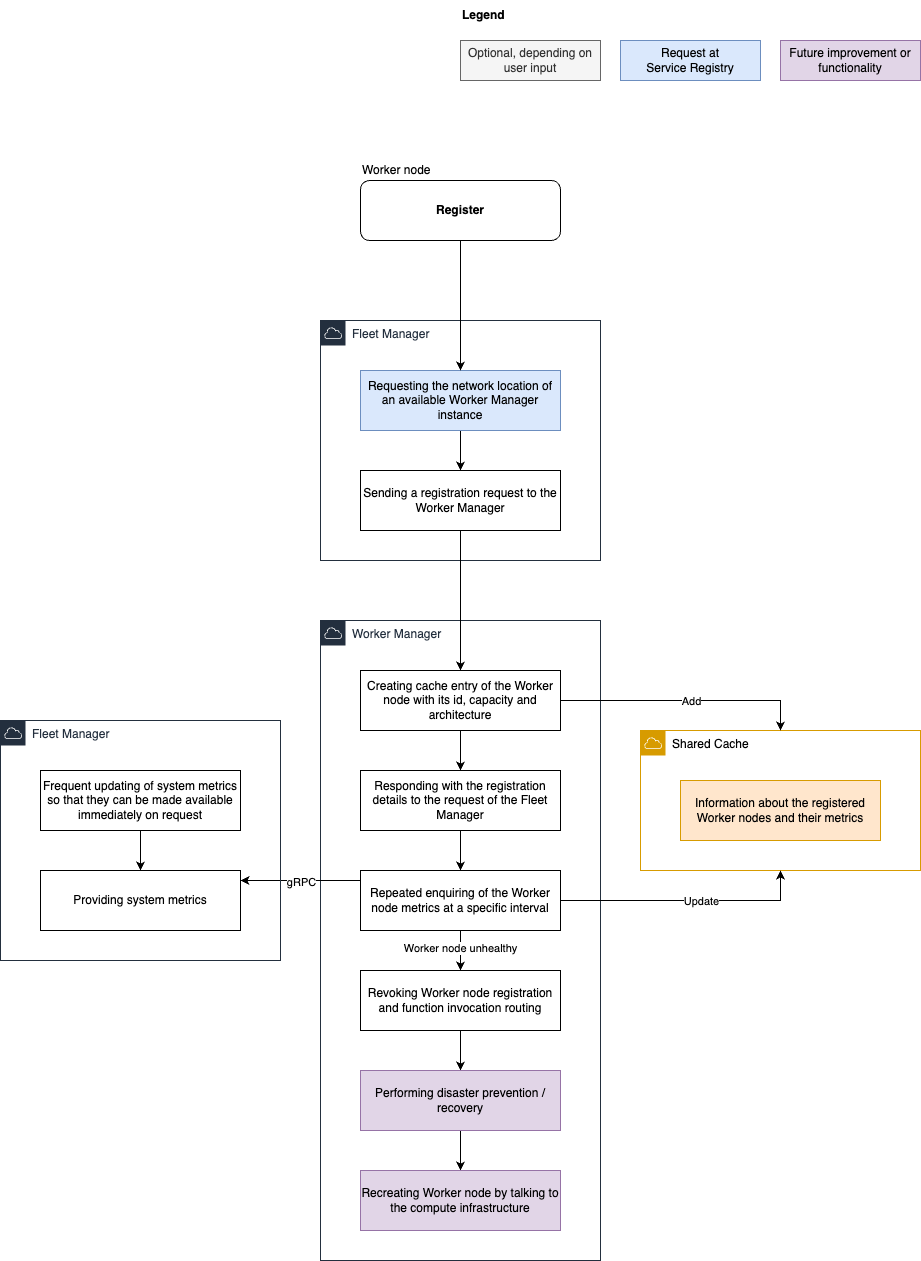

The diagram above was exported from draw.io. Its source (the exported page's mxGraphModel, read from the mxfile embedded in the PNG):
<mxGraphModel dx="-1875" dy="-1014" grid="1" gridSize="10" guides="1" tooltips="1" connect="1" arrows="1" fold="1" page="1" pageScale="1" pageWidth="827" pageHeight="1169" math="0" shadow="0">
  <root>
    <mxCell id="0" />
    <mxCell id="1" parent="0" />
    <mxCell id="JDl2sX8EHS2qrtAxxwI8-382" value="Optional, depending on user input" style="rounded=0;whiteSpace=wrap;html=1;fillColor=#f5f5f5;fontColor=#333333;strokeColor=#666666;" vertex="1" parent="1">
      <mxGeometry x="4460" y="2520" width="140" height="40" as="geometry" />
    </mxCell>
    <mxCell id="JDl2sX8EHS2qrtAxxwI8-419" value="Request at&lt;br&gt;Service Registry" style="rounded=0;whiteSpace=wrap;html=1;fillColor=#dae8fc;strokeColor=#6c8ebf;" vertex="1" parent="1">
      <mxGeometry x="4620" y="2520" width="140" height="40" as="geometry" />
    </mxCell>
    <mxCell id="JDl2sX8EHS2qrtAxxwI8-458" value="Future improvement or functionality" style="rounded=0;whiteSpace=wrap;html=1;fillColor=#e1d5e7;strokeColor=#9673a6;" vertex="1" parent="1">
      <mxGeometry x="4780" y="2520" width="140" height="40" as="geometry" />
    </mxCell>
    <mxCell id="JDl2sX8EHS2qrtAxxwI8-459" value="&lt;b&gt;Legend&lt;/b&gt;" style="text;html=1;align=left;verticalAlign=middle;whiteSpace=wrap;rounded=0;" vertex="1" parent="1">
      <mxGeometry x="4460" y="2480" width="60" height="30" as="geometry" />
    </mxCell>
    <mxCell id="JDl2sX8EHS2qrtAxxwI8-640" value="" style="group" vertex="1" connectable="0" parent="1">
      <mxGeometry x="4360" y="2640" width="200" height="80" as="geometry" />
    </mxCell>
    <mxCell id="JDl2sX8EHS2qrtAxxwI8-641" value="&lt;b&gt;Register&lt;/b&gt;" style="rounded=1;whiteSpace=wrap;html=1;" vertex="1" parent="JDl2sX8EHS2qrtAxxwI8-640">
      <mxGeometry y="20" width="200" height="60" as="geometry" />
    </mxCell>
    <mxCell id="JDl2sX8EHS2qrtAxxwI8-642" value="Worker node" style="text;html=1;align=left;verticalAlign=middle;whiteSpace=wrap;rounded=0;" vertex="1" parent="JDl2sX8EHS2qrtAxxwI8-640">
      <mxGeometry width="120" height="20" as="geometry" />
    </mxCell>
    <mxCell id="JDl2sX8EHS2qrtAxxwI8-643" value="Fleet Manager" style="points=[[0,0],[0.25,0],[0.5,0],[0.75,0],[1,0],[1,0.25],[1,0.5],[1,0.75],[1,1],[0.75,1],[0.5,1],[0.25,1],[0,1],[0,0.75],[0,0.5],[0,0.25]];outlineConnect=0;gradientColor=none;html=1;whiteSpace=wrap;fontSize=12;fontStyle=0;container=1;pointerEvents=0;collapsible=0;recursiveResize=0;shape=mxgraph.aws4.group;grIcon=mxgraph.aws4.group_aws_cloud;strokeColor=#232F3E;fillColor=none;verticalAlign=top;align=left;spacingLeft=30;fontColor=#232F3E;dashed=0;" vertex="1" parent="1">
      <mxGeometry x="4320" y="2800" width="280" height="240" as="geometry" />
    </mxCell>
    <mxCell id="JDl2sX8EHS2qrtAxxwI8-644" style="edgeStyle=orthogonalEdgeStyle;rounded=0;orthogonalLoop=1;jettySize=auto;html=1;entryX=0.5;entryY=0;entryDx=0;entryDy=0;" edge="1" parent="JDl2sX8EHS2qrtAxxwI8-643" source="JDl2sX8EHS2qrtAxxwI8-645" target="JDl2sX8EHS2qrtAxxwI8-646">
      <mxGeometry relative="1" as="geometry" />
    </mxCell>
    <mxCell id="JDl2sX8EHS2qrtAxxwI8-645" value="Requesting the network location of an available Worker Manager instance" style="rounded=0;whiteSpace=wrap;html=1;fillColor=#dae8fc;strokeColor=#6c8ebf;" vertex="1" parent="JDl2sX8EHS2qrtAxxwI8-643">
      <mxGeometry x="40" y="50" width="200" height="60" as="geometry" />
    </mxCell>
    <mxCell id="JDl2sX8EHS2qrtAxxwI8-646" value="Sending a registration request to the Worker Manager" style="rounded=0;whiteSpace=wrap;html=1;" vertex="1" parent="JDl2sX8EHS2qrtAxxwI8-643">
      <mxGeometry x="40" y="150" width="200" height="60" as="geometry" />
    </mxCell>
    <mxCell id="JDl2sX8EHS2qrtAxxwI8-647" style="edgeStyle=orthogonalEdgeStyle;rounded=0;orthogonalLoop=1;jettySize=auto;html=1;entryX=0.5;entryY=0;entryDx=0;entryDy=0;" edge="1" parent="1" source="JDl2sX8EHS2qrtAxxwI8-641" target="JDl2sX8EHS2qrtAxxwI8-645">
      <mxGeometry relative="1" as="geometry" />
    </mxCell>
    <mxCell id="JDl2sX8EHS2qrtAxxwI8-648" value="Worker Manager" style="points=[[0,0],[0.25,0],[0.5,0],[0.75,0],[1,0],[1,0.25],[1,0.5],[1,0.75],[1,1],[0.75,1],[0.5,1],[0.25,1],[0,1],[0,0.75],[0,0.5],[0,0.25]];outlineConnect=0;gradientColor=none;html=1;whiteSpace=wrap;fontSize=12;fontStyle=0;container=1;pointerEvents=0;collapsible=0;recursiveResize=0;shape=mxgraph.aws4.group;grIcon=mxgraph.aws4.group_aws_cloud;strokeColor=#232F3E;fillColor=none;verticalAlign=top;align=left;spacingLeft=30;fontColor=#232F3E;dashed=0;" vertex="1" parent="1">
      <mxGeometry x="4320" y="3100" width="280" height="640" as="geometry" />
    </mxCell>
    <mxCell id="JDl2sX8EHS2qrtAxxwI8-649" style="edgeStyle=orthogonalEdgeStyle;rounded=0;orthogonalLoop=1;jettySize=auto;html=1;entryX=0.5;entryY=0;entryDx=0;entryDy=0;" edge="1" parent="JDl2sX8EHS2qrtAxxwI8-648" source="JDl2sX8EHS2qrtAxxwI8-650" target="JDl2sX8EHS2qrtAxxwI8-652">
      <mxGeometry relative="1" as="geometry" />
    </mxCell>
    <mxCell id="JDl2sX8EHS2qrtAxxwI8-650" value="Creating cache entry of the Worker node with its id, capacity and architecture" style="rounded=0;whiteSpace=wrap;html=1;" vertex="1" parent="JDl2sX8EHS2qrtAxxwI8-648">
      <mxGeometry x="40" y="50" width="200" height="60" as="geometry" />
    </mxCell>
    <mxCell id="JDl2sX8EHS2qrtAxxwI8-651" style="edgeStyle=orthogonalEdgeStyle;rounded=0;orthogonalLoop=1;jettySize=auto;html=1;entryX=0.5;entryY=0;entryDx=0;entryDy=0;" edge="1" parent="JDl2sX8EHS2qrtAxxwI8-648" source="JDl2sX8EHS2qrtAxxwI8-652" target="JDl2sX8EHS2qrtAxxwI8-655">
      <mxGeometry relative="1" as="geometry" />
    </mxCell>
    <mxCell id="JDl2sX8EHS2qrtAxxwI8-652" value="Responding with the registration details to the request of the Fleet Manager" style="rounded=0;whiteSpace=wrap;html=1;" vertex="1" parent="JDl2sX8EHS2qrtAxxwI8-648">
      <mxGeometry x="40" y="150" width="200" height="60" as="geometry" />
    </mxCell>
    <mxCell id="JDl2sX8EHS2qrtAxxwI8-653" style="edgeStyle=orthogonalEdgeStyle;rounded=0;orthogonalLoop=1;jettySize=auto;html=1;entryX=0.5;entryY=0;entryDx=0;entryDy=0;" edge="1" parent="JDl2sX8EHS2qrtAxxwI8-648" source="JDl2sX8EHS2qrtAxxwI8-655" target="JDl2sX8EHS2qrtAxxwI8-657">
      <mxGeometry relative="1" as="geometry" />
    </mxCell>
    <mxCell id="JDl2sX8EHS2qrtAxxwI8-654" value="Worker node unhealthy" style="edgeLabel;html=1;align=center;verticalAlign=middle;resizable=0;points=[];" vertex="1" connectable="0" parent="JDl2sX8EHS2qrtAxxwI8-653">
      <mxGeometry x="-0.1357" y="-1" relative="1" as="geometry">
        <mxPoint as="offset" />
      </mxGeometry>
    </mxCell>
    <mxCell id="JDl2sX8EHS2qrtAxxwI8-655" value="Repeated enquiring of the Worker node metrics at a specific interval" style="rounded=0;whiteSpace=wrap;html=1;" vertex="1" parent="JDl2sX8EHS2qrtAxxwI8-648">
      <mxGeometry x="40" y="250" width="200" height="60" as="geometry" />
    </mxCell>
    <mxCell id="JDl2sX8EHS2qrtAxxwI8-656" style="edgeStyle=orthogonalEdgeStyle;rounded=0;orthogonalLoop=1;jettySize=auto;html=1;entryX=0.5;entryY=0;entryDx=0;entryDy=0;" edge="1" parent="JDl2sX8EHS2qrtAxxwI8-648" source="JDl2sX8EHS2qrtAxxwI8-657" target="JDl2sX8EHS2qrtAxxwI8-661">
      <mxGeometry relative="1" as="geometry" />
    </mxCell>
    <mxCell id="JDl2sX8EHS2qrtAxxwI8-657" value="Revoking Worker node registration and function invocation routing" style="rounded=0;whiteSpace=wrap;html=1;" vertex="1" parent="JDl2sX8EHS2qrtAxxwI8-648">
      <mxGeometry x="40" y="350" width="200" height="60" as="geometry" />
    </mxCell>
    <mxCell id="JDl2sX8EHS2qrtAxxwI8-658" value="" style="endArrow=classic;html=1;rounded=0;" edge="1" parent="JDl2sX8EHS2qrtAxxwI8-648">
      <mxGeometry width="50" height="50" relative="1" as="geometry">
        <mxPoint x="40" y="260" as="sourcePoint" />
        <mxPoint x="-80" y="260" as="targetPoint" />
      </mxGeometry>
    </mxCell>
    <mxCell id="JDl2sX8EHS2qrtAxxwI8-659" value="gRPC" style="edgeLabel;html=1;align=center;verticalAlign=middle;resizable=0;points=[];" vertex="1" connectable="0" parent="JDl2sX8EHS2qrtAxxwI8-658">
      <mxGeometry x="-0.0071" y="1" relative="1" as="geometry">
        <mxPoint as="offset" />
      </mxGeometry>
    </mxCell>
    <mxCell id="JDl2sX8EHS2qrtAxxwI8-660" style="edgeStyle=orthogonalEdgeStyle;rounded=0;orthogonalLoop=1;jettySize=auto;html=1;entryX=0.5;entryY=0;entryDx=0;entryDy=0;" edge="1" parent="JDl2sX8EHS2qrtAxxwI8-648" source="JDl2sX8EHS2qrtAxxwI8-661" target="JDl2sX8EHS2qrtAxxwI8-662">
      <mxGeometry relative="1" as="geometry" />
    </mxCell>
    <mxCell id="JDl2sX8EHS2qrtAxxwI8-661" value="Performing disaster prevention / recovery" style="rounded=0;whiteSpace=wrap;html=1;fillColor=#e1d5e7;strokeColor=#9673a6;" vertex="1" parent="JDl2sX8EHS2qrtAxxwI8-648">
      <mxGeometry x="40" y="450" width="200" height="60" as="geometry" />
    </mxCell>
    <mxCell id="JDl2sX8EHS2qrtAxxwI8-662" value="Recreating Worker node by talking to the compute infrastructure" style="rounded=0;whiteSpace=wrap;html=1;fillColor=#e1d5e7;strokeColor=#9673a6;" vertex="1" parent="JDl2sX8EHS2qrtAxxwI8-648">
      <mxGeometry x="40" y="550" width="200" height="60" as="geometry" />
    </mxCell>
    <mxCell id="JDl2sX8EHS2qrtAxxwI8-663" style="edgeStyle=orthogonalEdgeStyle;rounded=0;orthogonalLoop=1;jettySize=auto;html=1;entryX=0.5;entryY=0;entryDx=0;entryDy=0;" edge="1" parent="1" source="JDl2sX8EHS2qrtAxxwI8-646" target="JDl2sX8EHS2qrtAxxwI8-650">
      <mxGeometry relative="1" as="geometry" />
    </mxCell>
    <mxCell id="JDl2sX8EHS2qrtAxxwI8-664" value="Shared Cache" style="points=[[0,0],[0.25,0],[0.5,0],[0.75,0],[1,0],[1,0.25],[1,0.5],[1,0.75],[1,1],[0.75,1],[0.5,1],[0.25,1],[0,1],[0,0.75],[0,0.5],[0,0.25]];outlineConnect=0;html=1;whiteSpace=wrap;fontSize=12;fontStyle=0;container=1;pointerEvents=0;collapsible=0;recursiveResize=0;shape=mxgraph.aws4.group;grIcon=mxgraph.aws4.group_aws_cloud;verticalAlign=top;align=left;spacingLeft=30;dashed=0;fillColor=none;strokeColor=#d79b00;" vertex="1" parent="1">
      <mxGeometry x="4640" y="3210" width="280" height="140" as="geometry" />
    </mxCell>
    <mxCell id="JDl2sX8EHS2qrtAxxwI8-665" value="Information about the registered Worker nodes and their metrics" style="rounded=0;whiteSpace=wrap;html=1;fillColor=#ffe6cc;strokeColor=#d79b00;" vertex="1" parent="JDl2sX8EHS2qrtAxxwI8-664">
      <mxGeometry x="40" y="50" width="200" height="60" as="geometry" />
    </mxCell>
    <mxCell id="JDl2sX8EHS2qrtAxxwI8-666" style="edgeStyle=orthogonalEdgeStyle;rounded=0;orthogonalLoop=1;jettySize=auto;html=1;entryX=0.5;entryY=0;entryDx=0;entryDy=0;" edge="1" parent="1" source="JDl2sX8EHS2qrtAxxwI8-650" target="JDl2sX8EHS2qrtAxxwI8-664">
      <mxGeometry relative="1" as="geometry" />
    </mxCell>
    <mxCell id="JDl2sX8EHS2qrtAxxwI8-667" value="Add" style="edgeLabel;html=1;align=center;verticalAlign=middle;resizable=0;points=[];" vertex="1" connectable="0" parent="JDl2sX8EHS2qrtAxxwI8-666">
      <mxGeometry x="-0.2575" y="-1" relative="1" as="geometry">
        <mxPoint x="37" y="-1" as="offset" />
      </mxGeometry>
    </mxCell>
    <mxCell id="JDl2sX8EHS2qrtAxxwI8-668" style="edgeStyle=orthogonalEdgeStyle;rounded=0;orthogonalLoop=1;jettySize=auto;html=1;entryX=0.5;entryY=1;entryDx=0;entryDy=0;" edge="1" parent="1" source="JDl2sX8EHS2qrtAxxwI8-655" target="JDl2sX8EHS2qrtAxxwI8-664">
      <mxGeometry relative="1" as="geometry" />
    </mxCell>
    <mxCell id="JDl2sX8EHS2qrtAxxwI8-669" value="Update" style="edgeLabel;html=1;align=center;verticalAlign=middle;resizable=0;points=[];" vertex="1" connectable="0" parent="JDl2sX8EHS2qrtAxxwI8-668">
      <mxGeometry x="0.0342" relative="1" as="geometry">
        <mxPoint x="11" as="offset" />
      </mxGeometry>
    </mxCell>
    <mxCell id="JDl2sX8EHS2qrtAxxwI8-670" value="Fleet Manager" style="points=[[0,0],[0.25,0],[0.5,0],[0.75,0],[1,0],[1,0.25],[1,0.5],[1,0.75],[1,1],[0.75,1],[0.5,1],[0.25,1],[0,1],[0,0.75],[0,0.5],[0,0.25]];outlineConnect=0;gradientColor=none;html=1;whiteSpace=wrap;fontSize=12;fontStyle=0;container=1;pointerEvents=0;collapsible=0;recursiveResize=0;shape=mxgraph.aws4.group;grIcon=mxgraph.aws4.group_aws_cloud;strokeColor=#232F3E;fillColor=none;verticalAlign=top;align=left;spacingLeft=30;fontColor=#232F3E;dashed=0;" vertex="1" parent="1">
      <mxGeometry x="4000" y="3200" width="280" height="240" as="geometry" />
    </mxCell>
    <mxCell id="JDl2sX8EHS2qrtAxxwI8-671" style="edgeStyle=orthogonalEdgeStyle;rounded=0;orthogonalLoop=1;jettySize=auto;html=1;entryX=0.5;entryY=0;entryDx=0;entryDy=0;" edge="1" parent="JDl2sX8EHS2qrtAxxwI8-670" source="JDl2sX8EHS2qrtAxxwI8-672" target="JDl2sX8EHS2qrtAxxwI8-673">
      <mxGeometry relative="1" as="geometry" />
    </mxCell>
    <mxCell id="JDl2sX8EHS2qrtAxxwI8-672" value="Frequent updating of system metrics so that they can be made available immediately on request" style="rounded=0;whiteSpace=wrap;html=1;" vertex="1" parent="JDl2sX8EHS2qrtAxxwI8-670">
      <mxGeometry x="40" y="50" width="200" height="60" as="geometry" />
    </mxCell>
    <mxCell id="JDl2sX8EHS2qrtAxxwI8-673" value="Providing system metrics" style="rounded=0;whiteSpace=wrap;html=1;" vertex="1" parent="JDl2sX8EHS2qrtAxxwI8-670">
      <mxGeometry x="40" y="150" width="200" height="60" as="geometry" />
    </mxCell>
  </root>
</mxGraphModel>